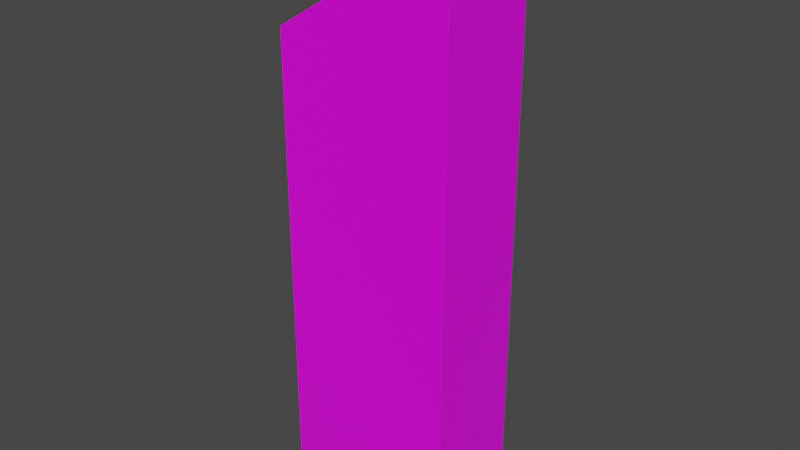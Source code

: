 # Source: Locker.blend  (saved by Blender 3.6.11; exported with 4.5.12 LTS)
import bpy
from mathutils import Matrix  # noqa: F401  (used for matrix-valued properties, if any)

bpy.ops.wm.read_factory_settings(use_empty=True)
scene = bpy.context.scene
scene.name = 'Scene'

# ---- collections
col_collection = bpy.data.collections.new('Collection'); scene.collection.children.link(col_collection)

# ---- images (referenced by path relative to the original .blend; pixels are not part of the script)
import os
ASSET_DIR = os.environ.get("B2B_ASSET_DIR", "")  # directory of the original .blend (textures are referenced by path, not embedded)
HERE = os.path.dirname(os.path.abspath(__file__))  # packed textures are extracted next to this script under _unpacked/

def load_image(name, relpath, width, height, colorspace="sRGB"):
    """Load a texture the original file referenced (path relative to the .blend, or extracted next to this script)."""
    p = next((c for c in (os.path.join(HERE, relpath), os.path.join(ASSET_DIR, relpath)) if relpath and os.path.exists(c)), "")
    if p:
        img = bpy.data.images.load(p, check_existing=True)
        img.name = name
    else:  # same state as the original file: an image datablock whose file is absent (Cycles renders it pink)
        img = bpy.data.images.new(name, width, height)
        img.source = "FILE"
        img.filepath = "//" + (relpath or name)
    img.colorspace_settings.name = colorspace
    return img
img_lockertexture_png = load_image('LockerTexture.png', 'LockerTexture.png', 1024, 1024, 'sRGB')

# ---- materials (node trees are filled in below, after node groups)
mat_material_001 = bpy.data.materials.new('Material.001')
mat_material_001.use_transparent_shadow = False

# ---- material node trees
mat_material_001.use_nodes = True; mat_material_001.node_tree.nodes.clear()
_N = mat_material_001.node_tree.nodes; _L = mat_material_001.node_tree.links
n0 = _N.new('ShaderNodeBsdfPrincipled'); n0.name = 'Principled BSDF'; n0.location = (10, 300)
n0.distribution = 'GGX'
n0.subsurface_method = 'RANDOM_WALK_SKIN'
n0.inputs[3].default_value = 1.45
n0.inputs[27].default_value = (0.0, 0.0, 0.0, 1.0)
n0.inputs[28].default_value = 1.0
n1 = _N.new('ShaderNodeOutputMaterial'); n1.name = 'Material Output'; n1.location = (300, 300)
n2 = _N.new('ShaderNodeTexImage'); n2.name = 'Image Texture'; n2.location = (-280, 280)
n2.image = img_lockertexture_png
_L.new(n0.outputs[0], n1.inputs[0])
_L.new(n2.outputs[0], n0.inputs[0])
n1.is_active_output = True

# ---- world
world_world = bpy.data.worlds.new('World'); scene.world = world_world
world_world.use_nodes = True; world_world.node_tree.nodes.clear()
_N = world_world.node_tree.nodes; _L = world_world.node_tree.links
n0 = _N.new('ShaderNodeOutputWorld'); n0.name = 'World Output'; n0.location = (300, 300)
n1 = _N.new('ShaderNodeBackground'); n1.name = 'Background'; n1.location = (10, 300)
n1.inputs[0].default_value = (0.05088, 0.05088, 0.05088, 1.0)
_L.new(n1.outputs[0], n0.inputs[0])
n0.is_active_output = True
world_world.color = (0.05088, 0.05088, 0.05088)
world_world.use_sun_shadow = False
world_world.sun_shadow_jitter_overblur = 0.0

# ---- meshes
me_cube_001 = bpy.data.meshes.new('Cube.001')
me_cube_001.from_pydata([(-0.4, -0.225, 0.0), (-0.4, -0.225, 2.0), (-0.4, 0.225, 0.0), (-0.4, 0.225, 2.0), (0.4, -0.225, 0.0), (0.4, -0.225, 2.5), (0.4, 0.225, 0.0), (0.4, 0.225, 2.5), (-0.4, 0.225, -0.1), (-0.4, 0.225, 0.0), (-0.3, 0.225, -0.1), (-0.3, 0.225, 0.0), (-0.4, 0.125, -0.1), (-0.4, 0.125, 0.0), (0.4, 0.225, -0.1), (0.4, 0.225, 0.0), (0.4, 0.125, -0.1), (0.4, 0.125, 0.0), (0.3, 0.225, -0.1), (0.3, 0.225, 0.0), (-0.4, -0.225, -0.1), (-0.4, -0.225, 0.0), (-0.4, -0.125, -0.1), (-0.4, -0.125, 0.0), (-0.3, -0.225, -0.1), (-0.3, -0.225, 0.0), (0.4, -0.225, -0.1), (0.4, -0.225, 0.0), (0.3, -0.225, -0.1), (0.3, -0.225, 0.0), (0.4, -0.125, -0.1), (0.4, -0.125, 0.0)], [], [(0, 1, 3, 2), (2, 3, 7, 6), (6, 7, 5, 4), (4, 5, 1, 0), (2, 6, 4, 0), (7, 3, 1, 5), (8, 9, 11, 10), (12, 13, 9, 8), (14, 15, 17, 16), (18, 19, 15, 14), (20, 21, 23, 22), (24, 25, 21, 20), (26, 27, 29, 28), (30, 31, 27, 26)])
_uv = me_cube_001.uv_layers.new(name='UVMap')
_uv.uv.foreach_set('vector', [0.7313, 0.7146, 0.7313, 0.3365, 0.8918, 0.3365, 0.8918, 0.7146, 0.0, 0.8918, 0.0, 0.1784, 0.2854, 0.0, 0.2854, 0.8918, 0.5707, 0.8918, 0.5707, 0.0, 0.7313, 0.0, 0.7313, 0.8918, 0.2854, 0.8918, 0.2854, 0.0, 0.5707, 0.1784, 0.5707, 0.8918, 0.8918, 0.7146, 0.8918, 1.0, 0.7313, 1.0, 0.7313, 0.7146, 0.8918, 0.0, 0.8918, 0.3365, 0.7313, 0.3365, 0.7313, 0.0, 0.8918, 0.07134, 0.8918, 0.03567, 0.9274, 0.03567, 0.9274, 0.07134, 0.9107, 0.1427, 0.8918, 0.1427, 0.8918, 0.107, 0.9107, 0.107, 0.07134, 0.9274, 0.03567, 0.9274, 0.03567, 0.8918, 0.07134, 0.8918, 0.9274, 0.03567, 0.8918, 0.03567, 0.8918, 3.542e-09, 0.9274, 1.983e-09, 0.9107, 0.1784, 0.8918, 0.1784, 0.8918, 0.1427, 0.9107, 0.1427, 0.07134, 0.9274, 0.07134, 0.8918, 0.107, 0.8918, 0.107, 0.9274, 0.03567, 0.9274, 9.215e-10, 0.9274, -6.377e-10, 0.8918, 0.03567, 0.8918, 0.8918, 0.107, 0.8918, 0.07134, 0.9274, 0.07134, 0.9274, 0.107])
me_cube_001.materials.append(mat_material_001)
me_cube_001.update()

# ---- objects
ob_locker = bpy.data.objects.new('Locker', me_cube_001)

# ---- transforms, parenting, visibility, modifiers, constraints
ob_locker.location = (0.0, 0.0, 0.1)

# ---- collection membership
col_collection.objects.link(ob_locker)

# ---- scene / render settings (as saved in the file)
scene.frame_start = 1; scene.frame_end = 250; scene.frame_set(0)
scene.render.engine = 'BLENDER_EEVEE_NEXT'
scene.cycles.sampling_pattern = 'TABULATED_SOBOL'
scene.view_settings.view_transform = 'Filmic'
bpy.context.view_layer.update()

# ---- added for rendering (the .blend has no active camera and no usable light): camera, sun
cam_auto = bpy.data.cameras.new('AutoCamera')
cam_auto.lens = 50.0
cam_auto.sensor_width = 36.0
cam_auto.clip_end = 1000.0
ob_auto_camera = bpy.data.objects.new('AutoCamera', cam_auto)
scene.collection.objects.link(ob_auto_camera)
ob_auto_camera.location = (2.55109, -3.06131, 3.34087)
ob_auto_camera.rotation_euler = (1.09748, -7.21219e-08, 0.694738)
scene.camera = ob_auto_camera
light_auto_sun = bpy.data.lights.new('AutoSun', 'SUN')
light_auto_sun.energy = 3.0
light_auto_sun.angle = 0.0523599
ob_auto_sun = bpy.data.objects.new('AutoSun', light_auto_sun)
scene.collection.objects.link(ob_auto_sun)
ob_auto_sun.rotation_euler = (0.872665, 0.174533, 0.523599)
bpy.context.view_layer.update()
